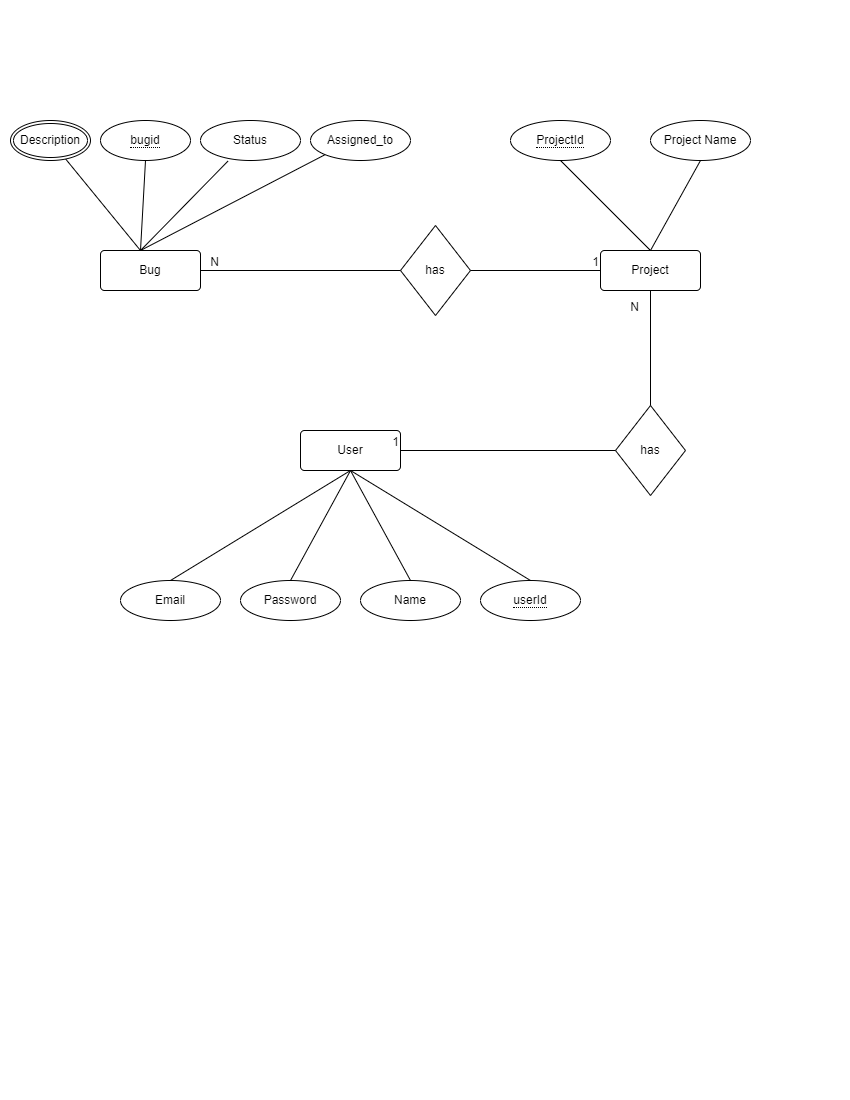

The diagram above was exported from draw.io. Its source (the exported page's mxGraphModel, read from the mxfile embedded in the PNG):
<mxGraphModel dx="780" dy="544" grid="1" gridSize="10" guides="1" tooltips="1" connect="1" arrows="1" fold="1" page="1" pageScale="1" pageWidth="850" pageHeight="1100" math="0" shadow="0" extFonts="Permanent Marker^https://fonts.googleapis.com/css?family=Permanent+Marker">
  <root>
    <mxCell id="0" />
    <mxCell id="1" parent="0" />
    <mxCell id="ElsByvLbMLNqRcR2gpRc-2" value="Bug" style="rounded=1;arcSize=10;whiteSpace=wrap;html=1;align=center;" vertex="1" parent="1">
      <mxGeometry x="100" y="250" width="100" height="40" as="geometry" />
    </mxCell>
    <mxCell id="ElsByvLbMLNqRcR2gpRc-3" value="&lt;span style=&quot;border-bottom: 1px dotted&quot;&gt;bugid&lt;/span&gt;" style="ellipse;whiteSpace=wrap;html=1;align=center;" vertex="1" parent="1">
      <mxGeometry x="100" y="120" width="90" height="40" as="geometry" />
    </mxCell>
    <mxCell id="ElsByvLbMLNqRcR2gpRc-5" value="Assigned_to" style="ellipse;whiteSpace=wrap;html=1;align=center;" vertex="1" parent="1">
      <mxGeometry x="310" y="120" width="100" height="40" as="geometry" />
    </mxCell>
    <mxCell id="ElsByvLbMLNqRcR2gpRc-6" value="Status" style="ellipse;whiteSpace=wrap;html=1;align=center;" vertex="1" parent="1">
      <mxGeometry x="200" y="120" width="100" height="40" as="geometry" />
    </mxCell>
    <mxCell id="ElsByvLbMLNqRcR2gpRc-7" value="" style="endArrow=none;html=1;rounded=0;entryX=0.5;entryY=1;entryDx=0;entryDy=0;" edge="1" parent="1" target="ElsByvLbMLNqRcR2gpRc-11">
      <mxGeometry width="50" height="50" relative="1" as="geometry">
        <mxPoint x="140" y="250" as="sourcePoint" />
        <mxPoint x="50" y="180" as="targetPoint" />
      </mxGeometry>
    </mxCell>
    <mxCell id="ElsByvLbMLNqRcR2gpRc-8" value="" style="endArrow=none;html=1;rounded=0;entryX=0.5;entryY=1;entryDx=0;entryDy=0;" edge="1" parent="1" target="ElsByvLbMLNqRcR2gpRc-3">
      <mxGeometry width="50" height="50" relative="1" as="geometry">
        <mxPoint x="140" y="250" as="sourcePoint" />
        <mxPoint x="190" y="200" as="targetPoint" />
      </mxGeometry>
    </mxCell>
    <mxCell id="ElsByvLbMLNqRcR2gpRc-9" value="" style="endArrow=none;html=1;rounded=0;entryX=0.274;entryY=1.017;entryDx=0;entryDy=0;entryPerimeter=0;" edge="1" parent="1" target="ElsByvLbMLNqRcR2gpRc-6">
      <mxGeometry width="50" height="50" relative="1" as="geometry">
        <mxPoint x="140" y="250" as="sourcePoint" />
        <mxPoint x="190" y="200" as="targetPoint" />
      </mxGeometry>
    </mxCell>
    <mxCell id="ElsByvLbMLNqRcR2gpRc-10" value="" style="endArrow=none;html=1;rounded=0;entryX=0;entryY=1;entryDx=0;entryDy=0;" edge="1" parent="1" target="ElsByvLbMLNqRcR2gpRc-5">
      <mxGeometry width="50" height="50" relative="1" as="geometry">
        <mxPoint x="140" y="250" as="sourcePoint" />
        <mxPoint x="250" y="225" as="targetPoint" />
      </mxGeometry>
    </mxCell>
    <mxCell id="ElsByvLbMLNqRcR2gpRc-11" value="Description" style="ellipse;shape=doubleEllipse;margin=3;whiteSpace=wrap;html=1;align=center;" vertex="1" parent="1">
      <mxGeometry x="10" y="120" width="80" height="40" as="geometry" />
    </mxCell>
    <mxCell id="ElsByvLbMLNqRcR2gpRc-12" value="has" style="shape=rhombus;perimeter=rhombusPerimeter;whiteSpace=wrap;html=1;align=center;" vertex="1" parent="1">
      <mxGeometry x="400" y="225" width="70" height="90" as="geometry" />
    </mxCell>
    <mxCell id="ElsByvLbMLNqRcR2gpRc-15" value="Project" style="rounded=1;arcSize=10;whiteSpace=wrap;html=1;align=center;" vertex="1" parent="1">
      <mxGeometry x="600" y="250" width="100" height="40" as="geometry" />
    </mxCell>
    <mxCell id="ElsByvLbMLNqRcR2gpRc-17" value="" style="endArrow=none;html=1;rounded=0;entryX=1;entryY=0.5;entryDx=0;entryDy=0;exitX=0;exitY=0.5;exitDx=0;exitDy=0;" edge="1" parent="1" source="ElsByvLbMLNqRcR2gpRc-12" target="ElsByvLbMLNqRcR2gpRc-2">
      <mxGeometry relative="1" as="geometry">
        <mxPoint x="390" y="270" as="sourcePoint" />
        <mxPoint x="210" y="269.5" as="targetPoint" />
      </mxGeometry>
    </mxCell>
    <mxCell id="ElsByvLbMLNqRcR2gpRc-18" value="N" style="resizable=0;html=1;whiteSpace=wrap;align=right;verticalAlign=bottom;" connectable="0" vertex="1" parent="ElsByvLbMLNqRcR2gpRc-17">
      <mxGeometry x="1" relative="1" as="geometry">
        <mxPoint x="20" as="offset" />
      </mxGeometry>
    </mxCell>
    <mxCell id="ElsByvLbMLNqRcR2gpRc-19" value="" style="endArrow=none;html=1;rounded=0;exitX=1;exitY=0.5;exitDx=0;exitDy=0;" edge="1" parent="1" source="ElsByvLbMLNqRcR2gpRc-12">
      <mxGeometry relative="1" as="geometry">
        <mxPoint x="510" y="270" as="sourcePoint" />
        <mxPoint x="600" y="270" as="targetPoint" />
      </mxGeometry>
    </mxCell>
    <mxCell id="ElsByvLbMLNqRcR2gpRc-20" value="1" style="resizable=0;html=1;whiteSpace=wrap;align=right;verticalAlign=bottom;" connectable="0" vertex="1" parent="ElsByvLbMLNqRcR2gpRc-19">
      <mxGeometry x="1" relative="1" as="geometry" />
    </mxCell>
    <mxCell id="ElsByvLbMLNqRcR2gpRc-21" value="&lt;span style=&quot;border-bottom: 1px dotted&quot;&gt;ProjectId&lt;/span&gt;" style="ellipse;whiteSpace=wrap;html=1;align=center;" vertex="1" parent="1">
      <mxGeometry x="510" y="120" width="100" height="40" as="geometry" />
    </mxCell>
    <mxCell id="ElsByvLbMLNqRcR2gpRc-22" value="Project Name" style="ellipse;whiteSpace=wrap;html=1;align=center;" vertex="1" parent="1">
      <mxGeometry x="650" y="120" width="100" height="40" as="geometry" />
    </mxCell>
    <mxCell id="ElsByvLbMLNqRcR2gpRc-23" value="" style="endArrow=none;html=1;rounded=0;entryX=0.5;entryY=1;entryDx=0;entryDy=0;" edge="1" parent="1" target="ElsByvLbMLNqRcR2gpRc-21">
      <mxGeometry width="50" height="50" relative="1" as="geometry">
        <mxPoint x="650" y="250" as="sourcePoint" />
        <mxPoint x="700" y="200" as="targetPoint" />
      </mxGeometry>
    </mxCell>
    <mxCell id="ElsByvLbMLNqRcR2gpRc-24" value="" style="endArrow=none;html=1;rounded=0;entryX=0.5;entryY=1;entryDx=0;entryDy=0;" edge="1" parent="1" target="ElsByvLbMLNqRcR2gpRc-22">
      <mxGeometry width="50" height="50" relative="1" as="geometry">
        <mxPoint x="650" y="250" as="sourcePoint" />
        <mxPoint x="700" y="200" as="targetPoint" />
      </mxGeometry>
    </mxCell>
    <mxCell id="ElsByvLbMLNqRcR2gpRc-32" value="User" style="rounded=1;arcSize=10;whiteSpace=wrap;html=1;align=center;" vertex="1" parent="1">
      <mxGeometry x="300" y="430" width="100" height="40" as="geometry" />
    </mxCell>
    <mxCell id="ElsByvLbMLNqRcR2gpRc-33" value="Email" style="ellipse;whiteSpace=wrap;html=1;align=center;" vertex="1" parent="1">
      <mxGeometry x="120" y="580" width="100" height="40" as="geometry" />
    </mxCell>
    <mxCell id="ElsByvLbMLNqRcR2gpRc-34" value="Password" style="ellipse;whiteSpace=wrap;html=1;align=center;" vertex="1" parent="1">
      <mxGeometry x="240" y="580" width="100" height="40" as="geometry" />
    </mxCell>
    <mxCell id="ElsByvLbMLNqRcR2gpRc-35" value="Name" style="ellipse;whiteSpace=wrap;html=1;align=center;" vertex="1" parent="1">
      <mxGeometry x="360" y="580" width="100" height="40" as="geometry" />
    </mxCell>
    <mxCell id="ElsByvLbMLNqRcR2gpRc-36" value="&lt;span style=&quot;border-bottom: 1px dotted&quot;&gt;userId&lt;/span&gt;" style="ellipse;whiteSpace=wrap;html=1;align=center;" vertex="1" parent="1">
      <mxGeometry x="480" y="580" width="100" height="40" as="geometry" />
    </mxCell>
    <mxCell id="ElsByvLbMLNqRcR2gpRc-37" value="" style="endArrow=none;html=1;rounded=0;exitX=0.5;exitY=0;exitDx=0;exitDy=0;entryX=0.5;entryY=1;entryDx=0;entryDy=0;" edge="1" parent="1" source="ElsByvLbMLNqRcR2gpRc-33" target="ElsByvLbMLNqRcR2gpRc-32">
      <mxGeometry width="50" height="50" relative="1" as="geometry">
        <mxPoint x="370" y="560" as="sourcePoint" />
        <mxPoint x="340" y="470" as="targetPoint" />
      </mxGeometry>
    </mxCell>
    <mxCell id="ElsByvLbMLNqRcR2gpRc-39" value="" style="endArrow=none;html=1;rounded=0;exitX=0.5;exitY=0;exitDx=0;exitDy=0;entryX=0.5;entryY=1;entryDx=0;entryDy=0;" edge="1" parent="1" source="ElsByvLbMLNqRcR2gpRc-34" target="ElsByvLbMLNqRcR2gpRc-32">
      <mxGeometry width="50" height="50" relative="1" as="geometry">
        <mxPoint x="420" y="590" as="sourcePoint" />
        <mxPoint x="420" y="510" as="targetPoint" />
      </mxGeometry>
    </mxCell>
    <mxCell id="ElsByvLbMLNqRcR2gpRc-40" value="" style="endArrow=none;html=1;rounded=0;exitX=0.5;exitY=0;exitDx=0;exitDy=0;" edge="1" parent="1" source="ElsByvLbMLNqRcR2gpRc-35">
      <mxGeometry width="50" height="50" relative="1" as="geometry">
        <mxPoint x="500" y="550" as="sourcePoint" />
        <mxPoint x="350" y="470" as="targetPoint" />
      </mxGeometry>
    </mxCell>
    <mxCell id="ElsByvLbMLNqRcR2gpRc-41" value="" style="endArrow=none;html=1;rounded=0;entryX=0.5;entryY=0;entryDx=0;entryDy=0;exitX=0.5;exitY=1;exitDx=0;exitDy=0;" edge="1" parent="1" source="ElsByvLbMLNqRcR2gpRc-32" target="ElsByvLbMLNqRcR2gpRc-36">
      <mxGeometry width="50" height="50" relative="1" as="geometry">
        <mxPoint x="350" y="480" as="sourcePoint" />
        <mxPoint x="510" y="550" as="targetPoint" />
      </mxGeometry>
    </mxCell>
    <mxCell id="ElsByvLbMLNqRcR2gpRc-46" value="has" style="shape=rhombus;perimeter=rhombusPerimeter;whiteSpace=wrap;html=1;align=center;" vertex="1" parent="1">
      <mxGeometry x="615" y="405" width="70" height="90" as="geometry" />
    </mxCell>
    <mxCell id="ElsByvLbMLNqRcR2gpRc-53" value="" style="endArrow=none;html=1;rounded=0;entryX=1;entryY=0.5;entryDx=0;entryDy=0;exitX=0;exitY=0.5;exitDx=0;exitDy=0;" edge="1" parent="1" source="ElsByvLbMLNqRcR2gpRc-46" target="ElsByvLbMLNqRcR2gpRc-32">
      <mxGeometry relative="1" as="geometry">
        <mxPoint x="410" y="430" as="sourcePoint" />
        <mxPoint x="570" y="430" as="targetPoint" />
      </mxGeometry>
    </mxCell>
    <mxCell id="ElsByvLbMLNqRcR2gpRc-54" value="1" style="resizable=0;html=1;whiteSpace=wrap;align=right;verticalAlign=bottom;" connectable="0" vertex="1" parent="ElsByvLbMLNqRcR2gpRc-53">
      <mxGeometry x="1" relative="1" as="geometry" />
    </mxCell>
    <mxCell id="ElsByvLbMLNqRcR2gpRc-55" value="" style="endArrow=none;html=1;rounded=0;entryX=0.5;entryY=1;entryDx=0;entryDy=0;exitX=0.5;exitY=0;exitDx=0;exitDy=0;" edge="1" parent="1" source="ElsByvLbMLNqRcR2gpRc-46" target="ElsByvLbMLNqRcR2gpRc-15">
      <mxGeometry relative="1" as="geometry">
        <mxPoint x="510" y="360" as="sourcePoint" />
        <mxPoint x="670" y="360" as="targetPoint" />
      </mxGeometry>
    </mxCell>
    <mxCell id="ElsByvLbMLNqRcR2gpRc-56" value="N" style="resizable=0;html=1;whiteSpace=wrap;align=right;verticalAlign=bottom;" connectable="0" vertex="1" parent="ElsByvLbMLNqRcR2gpRc-55">
      <mxGeometry x="1" relative="1" as="geometry">
        <mxPoint x="-10" y="25" as="offset" />
      </mxGeometry>
    </mxCell>
    <mxCell id="ElsByvLbMLNqRcR2gpRc-57" style="edgeStyle=orthogonalEdgeStyle;rounded=0;orthogonalLoop=1;jettySize=auto;html=1;exitX=0.5;exitY=1;exitDx=0;exitDy=0;" edge="1" parent="1" source="ElsByvLbMLNqRcR2gpRc-46" target="ElsByvLbMLNqRcR2gpRc-46">
      <mxGeometry relative="1" as="geometry" />
    </mxCell>
  </root>
</mxGraphModel>